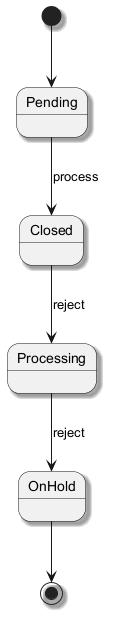

The diagram above was rendered by PlantUML. Its source (embedded in the PNG):
@startuml
skinparam shadowing true
[*] --> Pending
Pending --> Closed : process
Closed --> Processing : reject
Processing --> OnHold : reject
OnHold --> [*]
@enduml